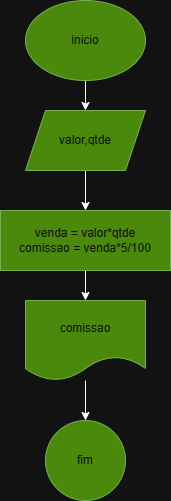

The diagram above was exported from draw.io. Its source (the exported page's mxGraphModel, read from the mxfile embedded in the PNG):
<mxGraphModel dx="880" dy="460" grid="1" gridSize="10" guides="1" tooltips="1" connect="1" arrows="1" fold="1" page="1" pageScale="1" pageWidth="827" pageHeight="1169" math="0" shadow="0">
  <root>
    <mxCell id="0" />
    <mxCell id="1" parent="0" />
    <mxCell id="ltkl38_gyYZNN8CDvdL8-3" value="" style="edgeStyle=orthogonalEdgeStyle;rounded=0;orthogonalLoop=1;jettySize=auto;html=1;" edge="1" parent="1" source="ltkl38_gyYZNN8CDvdL8-1" target="ltkl38_gyYZNN8CDvdL8-2">
      <mxGeometry relative="1" as="geometry" />
    </mxCell>
    <mxCell id="ltkl38_gyYZNN8CDvdL8-1" value="inicio" style="ellipse;whiteSpace=wrap;html=1;fillColor=#60a917;fontColor=#ffffff;strokeColor=#2D7600;" vertex="1" parent="1">
      <mxGeometry x="340" y="20" width="120" height="80" as="geometry" />
    </mxCell>
    <mxCell id="ltkl38_gyYZNN8CDvdL8-5" value="" style="edgeStyle=orthogonalEdgeStyle;rounded=0;orthogonalLoop=1;jettySize=auto;html=1;" edge="1" parent="1" source="ltkl38_gyYZNN8CDvdL8-2" target="ltkl38_gyYZNN8CDvdL8-4">
      <mxGeometry relative="1" as="geometry" />
    </mxCell>
    <mxCell id="ltkl38_gyYZNN8CDvdL8-2" value="valor,qtde" style="shape=parallelogram;perimeter=parallelogramPerimeter;whiteSpace=wrap;html=1;fixedSize=1;fillColor=#60a917;strokeColor=#2D7600;fontColor=#ffffff;" vertex="1" parent="1">
      <mxGeometry x="340" y="130" width="120" height="60" as="geometry" />
    </mxCell>
    <mxCell id="ltkl38_gyYZNN8CDvdL8-7" value="" style="edgeStyle=orthogonalEdgeStyle;rounded=0;orthogonalLoop=1;jettySize=auto;html=1;" edge="1" parent="1" source="ltkl38_gyYZNN8CDvdL8-4" target="ltkl38_gyYZNN8CDvdL8-6">
      <mxGeometry relative="1" as="geometry" />
    </mxCell>
    <mxCell id="ltkl38_gyYZNN8CDvdL8-4" value="venda = valor*qtde&lt;div&gt;comissao = venda*5/100&lt;/div&gt;" style="whiteSpace=wrap;html=1;fillColor=#60a917;strokeColor=#2D7600;fontColor=#ffffff;" vertex="1" parent="1">
      <mxGeometry x="315" y="230" width="170" height="60" as="geometry" />
    </mxCell>
    <mxCell id="ltkl38_gyYZNN8CDvdL8-9" value="" style="edgeStyle=orthogonalEdgeStyle;rounded=0;orthogonalLoop=1;jettySize=auto;html=1;" edge="1" parent="1" source="ltkl38_gyYZNN8CDvdL8-6" target="ltkl38_gyYZNN8CDvdL8-8">
      <mxGeometry relative="1" as="geometry" />
    </mxCell>
    <mxCell id="ltkl38_gyYZNN8CDvdL8-6" value="comissao" style="shape=document;whiteSpace=wrap;html=1;boundedLbl=1;fillColor=#60a917;strokeColor=#2D7600;fontColor=#ffffff;" vertex="1" parent="1">
      <mxGeometry x="340" y="320" width="120" height="80" as="geometry" />
    </mxCell>
    <mxCell id="ltkl38_gyYZNN8CDvdL8-8" value="fim" style="ellipse;whiteSpace=wrap;html=1;fillColor=#60a917;strokeColor=#2D7600;fontColor=#ffffff;" vertex="1" parent="1">
      <mxGeometry x="360" y="440" width="80" height="80" as="geometry" />
    </mxCell>
  </root>
</mxGraphModel>